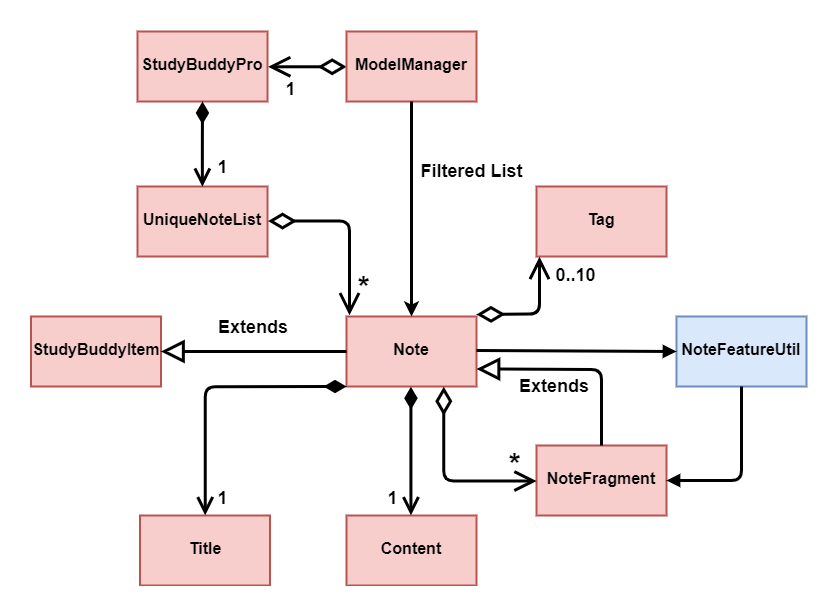

The diagram above was exported from draw.io. Its source (the exported page's mxGraphModel, read from the mxfile embedded in the PNG):
<mxGraphModel dx="1097" dy="-316" grid="1" gridSize="10" guides="1" tooltips="1" connect="1" arrows="1" fold="1" page="1" pageScale="1" pageWidth="1100" pageHeight="850" background="#ffffff" math="0" shadow="0">
  <root>
    <mxCell id="0" />
    <mxCell id="1" parent="0" />
    <mxCell id="Ri2IDMe3ZtE3y6U7t4wV-39" value="&lt;p style=&quot;margin: 4px 0px 0px; text-align: center; font-size: 16px;&quot;&gt;&lt;br style=&quot;font-size: 16px;&quot;&gt;&lt;span style=&quot;font-size: 16px;&quot;&gt;Title&lt;/span&gt;&lt;/p&gt;" style="verticalAlign=middle;align=center;overflow=fill;fontSize=16;fontFamily=Helvetica;html=1;strokeColor=#b85450;fillColor=#f8cecc;fontStyle=1;strokeWidth=2;labelPosition=center;verticalLabelPosition=middle;spacing=2;" parent="1" vertex="1">
      <mxGeometry x="273.5" y="1389" width="130" height="70" as="geometry" />
    </mxCell>
    <mxCell id="Ri2IDMe3ZtE3y6U7t4wV-40" value="&lt;p style=&quot;margin: 4px 0px 0px; text-align: center; font-size: 16px;&quot;&gt;&lt;br style=&quot;font-size: 16px;&quot;&gt;&lt;span style=&quot;font-size: 16px;&quot;&gt;Content&lt;/span&gt;&lt;/p&gt;" style="verticalAlign=middle;align=center;overflow=fill;fontSize=16;fontFamily=Helvetica;html=1;strokeColor=#b85450;fillColor=#f8cecc;fontStyle=1;strokeWidth=2;labelPosition=center;verticalLabelPosition=middle;spacing=2;" parent="1" vertex="1">
      <mxGeometry x="480" y="1389" width="130" height="70" as="geometry" />
    </mxCell>
    <mxCell id="Ri2IDMe3ZtE3y6U7t4wV-42" value="&lt;p style=&quot;margin: 4px 0px 0px; text-align: center; font-size: 16px;&quot;&gt;&lt;br style=&quot;font-size: 16px;&quot;&gt;&lt;span style=&quot;font-size: 16px;&quot;&gt;Note&lt;/span&gt;&lt;/p&gt;" style="verticalAlign=middle;align=center;overflow=fill;fontSize=16;fontFamily=Helvetica;html=1;strokeColor=#b85450;fillColor=#f8cecc;fontStyle=1;strokeWidth=2;labelPosition=center;verticalLabelPosition=middle;spacing=2;" parent="1" vertex="1">
      <mxGeometry x="480" y="1190" width="130" height="70" as="geometry" />
    </mxCell>
    <mxCell id="Ri2IDMe3ZtE3y6U7t4wV-43" value="&lt;p style=&quot;margin: 4px 0px 0px; text-align: center; font-size: 16px;&quot;&gt;&lt;br style=&quot;font-size: 16px;&quot;&gt;&lt;span style=&quot;font-size: 16px;&quot;&gt;NoteFragment&lt;/span&gt;&lt;/p&gt;" style="verticalAlign=middle;align=center;overflow=fill;fontSize=16;fontFamily=Helvetica;html=1;strokeColor=#b85450;fillColor=#f8cecc;fontStyle=1;strokeWidth=2;labelPosition=center;verticalLabelPosition=middle;spacing=2;" parent="1" vertex="1">
      <mxGeometry x="670" y="1319" width="130" height="70" as="geometry" />
    </mxCell>
    <mxCell id="Ri2IDMe3ZtE3y6U7t4wV-46" value="&lt;p style=&quot;margin: 4px 0px 0px; text-align: center; font-size: 16px;&quot;&gt;&lt;br style=&quot;font-size: 16px;&quot;&gt;&lt;span style=&quot;font-size: 16px;&quot;&gt;StudyBuddyItem&lt;/span&gt;&lt;/p&gt;" style="verticalAlign=middle;align=center;overflow=fill;fontSize=16;fontFamily=Helvetica;html=1;strokeColor=#b85450;fillColor=#f8cecc;fontStyle=1;strokeWidth=2;labelPosition=center;verticalLabelPosition=middle;spacing=2;" parent="1" vertex="1">
      <mxGeometry x="164.5" y="1190" width="130" height="70" as="geometry" />
    </mxCell>
    <mxCell id="Ri2IDMe3ZtE3y6U7t4wV-47" value="&lt;p style=&quot;margin: 4px 0px 0px; text-align: center; font-size: 16px;&quot;&gt;&lt;br style=&quot;font-size: 16px;&quot;&gt;&lt;span style=&quot;font-size: 16px;&quot;&gt;UniqueNoteList&lt;/span&gt;&lt;/p&gt;" style="verticalAlign=middle;align=center;overflow=fill;fontSize=16;fontFamily=Helvetica;html=1;strokeColor=#b85450;fillColor=#f8cecc;fontStyle=1;strokeWidth=2;labelPosition=center;verticalLabelPosition=middle;spacing=2;" parent="1" vertex="1">
      <mxGeometry x="271" y="1060" width="130" height="70" as="geometry" />
    </mxCell>
    <mxCell id="Ri2IDMe3ZtE3y6U7t4wV-48" value="&lt;p style=&quot;margin: 4px 0px 0px; text-align: center; font-size: 16px;&quot;&gt;&lt;br style=&quot;font-size: 16px;&quot;&gt;&lt;b style=&quot;font-size: 16px;&quot;&gt;Tag&lt;/b&gt;&lt;/p&gt;" style="verticalAlign=middle;align=center;overflow=fill;fontSize=16;fontFamily=Helvetica;html=1;strokeColor=#b85450;fillColor=#f8cecc;strokeWidth=2;labelPosition=center;verticalLabelPosition=middle;spacing=2;" parent="1" vertex="1">
      <mxGeometry x="670" y="1060" width="130" height="70" as="geometry" />
    </mxCell>
    <mxCell id="Ri2IDMe3ZtE3y6U7t4wV-49" value="&lt;p style=&quot;margin: 4px 0px 0px; text-align: center; font-size: 16px;&quot;&gt;&lt;br style=&quot;font-size: 16px;&quot;&gt;&lt;span style=&quot;font-size: 16px;&quot;&gt;StudyBuddyPro&lt;/span&gt;&lt;/p&gt;" style="verticalAlign=middle;align=center;overflow=fill;fontSize=16;fontFamily=Helvetica;html=1;strokeColor=#b85450;fillColor=#f8cecc;fontStyle=1;strokeWidth=2;labelPosition=center;verticalLabelPosition=middle;spacing=2;" parent="1" vertex="1">
      <mxGeometry x="271" y="905" width="130" height="70" as="geometry" />
    </mxCell>
    <mxCell id="Ri2IDMe3ZtE3y6U7t4wV-71" style="edgeStyle=orthogonalEdgeStyle;orthogonalLoop=1;jettySize=auto;html=1;exitX=0;exitY=0.5;exitDx=0;exitDy=0;entryX=1;entryY=0.5;entryDx=0;entryDy=0;startArrow=diamondThin;startFill=0;startSize=20;endArrow=open;endSize=16;strokeWidth=3;fontSize=16;fontColor=none;align=left;" parent="1" source="Ri2IDMe3ZtE3y6U7t4wV-50" target="Ri2IDMe3ZtE3y6U7t4wV-49" edge="1">
      <mxGeometry relative="1" as="geometry" />
    </mxCell>
    <mxCell id="Ri2IDMe3ZtE3y6U7t4wV-50" value="&lt;p style=&quot;margin: 4px 0px 0px; text-align: center; font-size: 16px;&quot;&gt;&lt;br style=&quot;font-size: 16px;&quot;&gt;&lt;span style=&quot;font-size: 16px;&quot;&gt;ModelManager&lt;/span&gt;&lt;/p&gt;" style="verticalAlign=middle;align=center;overflow=fill;fontSize=16;fontFamily=Helvetica;html=1;strokeColor=#b85450;fillColor=#f8cecc;fontStyle=1;strokeWidth=2;labelPosition=center;verticalLabelPosition=middle;spacing=2;" parent="1" vertex="1">
      <mxGeometry x="480" y="905" width="130" height="70" as="geometry" />
    </mxCell>
    <mxCell id="Ri2IDMe3ZtE3y6U7t4wV-51" value="&lt;p style=&quot;margin: 4px 0px 0px; text-align: center; font-size: 16px;&quot;&gt;&lt;br style=&quot;font-size: 16px;&quot;&gt;&lt;span style=&quot;font-size: 16px;&quot;&gt;NoteFeatureUtil&lt;/span&gt;&lt;/p&gt;" style="verticalAlign=middle;align=center;overflow=fill;fontSize=16;fontFamily=Helvetica;html=1;strokeColor=#6c8ebf;fillColor=#dae8fc;fontStyle=1;strokeWidth=2;labelPosition=center;verticalLabelPosition=middle;spacing=2;" parent="1" vertex="1">
      <mxGeometry x="810" y="1190" width="130" height="70" as="geometry" />
    </mxCell>
    <object label="1" id="Ri2IDMe3ZtE3y6U7t4wV-52">
      <mxCell style="endArrow=open;html=1;endSize=16;startArrow=diamondThin;startSize=20;startFill=0;edgeStyle=orthogonalEdgeStyle;align=left;verticalAlign=bottom;strokeWidth=3;horizontal=1;fontSize=18;fontStyle=1;noLabel=1;fontColor=none;entryX=0.027;entryY=1.003;entryDx=0;entryDy=0;entryPerimeter=0;" parent="1" target="Ri2IDMe3ZtE3y6U7t4wV-48" edge="1">
        <mxGeometry x="0.8779" y="30" relative="1" as="geometry">
          <mxPoint x="610" y="1188" as="sourcePoint" />
          <mxPoint x="668" y="1150" as="targetPoint" />
          <mxPoint as="offset" />
        </mxGeometry>
      </mxCell>
    </object>
    <mxCell id="Ri2IDMe3ZtE3y6U7t4wV-53" value="1" style="endArrow=open;html=1;endSize=16;startArrow=diamondThin;startSize=20;startFill=0;edgeStyle=orthogonalEdgeStyle;align=left;verticalAlign=bottom;fontSize=18;fontStyle=1;strokeWidth=3;fontColor=none;noLabel=1;exitX=0.75;exitY=1;exitDx=0;exitDy=0;entryX=0;entryY=0.5;entryDx=0;entryDy=0;" parent="1" source="Ri2IDMe3ZtE3y6U7t4wV-42" target="Ri2IDMe3ZtE3y6U7t4wV-43" edge="1">
      <mxGeometry x="0.7616" y="25" relative="1" as="geometry">
        <mxPoint x="586" y="1261" as="sourcePoint" />
        <mxPoint x="645.5" y="1350.5" as="targetPoint" />
        <mxPoint as="offset" />
      </mxGeometry>
    </mxCell>
    <mxCell id="Ri2IDMe3ZtE3y6U7t4wV-54" value="" style="endArrow=open;html=1;endSize=16;startArrow=diamondThin;startSize=20;startFill=0;edgeStyle=orthogonalEdgeStyle;align=left;verticalAlign=bottom;entryX=0.02;entryY=-0.007;entryDx=0;entryDy=0;exitX=1;exitY=0.5;exitDx=0;exitDy=0;entryPerimeter=0;fontSize=18;fontStyle=1;strokeWidth=3;fontColor=none;" parent="1" source="Ri2IDMe3ZtE3y6U7t4wV-47" target="Ri2IDMe3ZtE3y6U7t4wV-42" edge="1">
      <mxGeometry x="-0.8171" y="5" relative="1" as="geometry">
        <mxPoint x="321" y="1110" as="sourcePoint" />
        <mxPoint x="481" y="1110" as="targetPoint" />
        <mxPoint as="offset" />
      </mxGeometry>
    </mxCell>
    <mxCell id="Ri2IDMe3ZtE3y6U7t4wV-59" value="&lt;font style=&quot;font-size: 18px&quot;&gt;&lt;b&gt;0..10&lt;/b&gt;&lt;/font&gt;" style="text;html=1;strokeColor=none;fillColor=none;align=center;verticalAlign=middle;whiteSpace=wrap;rounded=0;" parent="1" vertex="1">
      <mxGeometry x="689" y="1138" width="40" height="20" as="geometry" />
    </mxCell>
    <mxCell id="Ri2IDMe3ZtE3y6U7t4wV-60" value="&lt;span style=&quot;font-size: 30px;&quot;&gt;&lt;b style=&quot;font-size: 30px;&quot;&gt;*&lt;/b&gt;&lt;/span&gt;" style="text;html=1;strokeColor=none;fillColor=none;align=center;verticalAlign=middle;whiteSpace=wrap;rounded=0;fontSize=30;" parent="1" vertex="1">
      <mxGeometry x="477" y="1151" width="40" height="20" as="geometry" />
    </mxCell>
    <mxCell id="Ri2IDMe3ZtE3y6U7t4wV-63" value="&lt;span style=&quot;font-size: 30px;&quot;&gt;&lt;b style=&quot;font-size: 30px;&quot;&gt;*&lt;/b&gt;&lt;/span&gt;" style="text;html=1;strokeColor=none;fillColor=none;align=center;verticalAlign=middle;whiteSpace=wrap;rounded=0;fontSize=30;" parent="1" vertex="1">
      <mxGeometry x="628" y="1328" width="40" height="20" as="geometry" />
    </mxCell>
    <mxCell id="Ri2IDMe3ZtE3y6U7t4wV-64" value="" style="endArrow=classic;html=1;strokeWidth=3;fontSize=30;fontColor=none;align=left;entryX=0.5;entryY=0;entryDx=0;entryDy=0;exitX=0.5;exitY=1;exitDx=0;exitDy=0;" parent="1" source="Ri2IDMe3ZtE3y6U7t4wV-50" target="Ri2IDMe3ZtE3y6U7t4wV-42" edge="1">
      <mxGeometry width="50" height="50" relative="1" as="geometry">
        <mxPoint x="160" y="1480" as="sourcePoint" />
        <mxPoint x="130" y="1350" as="targetPoint" />
      </mxGeometry>
    </mxCell>
    <mxCell id="Ri2IDMe3ZtE3y6U7t4wV-65" value="&lt;font style=&quot;font-size: 18px&quot;&gt;&lt;b&gt;Filtered List&lt;/b&gt;&lt;/font&gt;" style="text;html=1;strokeColor=none;fillColor=none;align=center;verticalAlign=bottom;whiteSpace=wrap;rounded=0;fontSize=30;fontColor=none;" parent="1" vertex="1">
      <mxGeometry x="545" y="1030" width="120" height="30" as="geometry" />
    </mxCell>
    <mxCell id="Ri2IDMe3ZtE3y6U7t4wV-72" value="&lt;font style=&quot;font-size: 18px&quot;&gt;&lt;b&gt;1&lt;/b&gt;&lt;/font&gt;" style="text;html=1;strokeColor=none;fillColor=none;align=center;verticalAlign=middle;whiteSpace=wrap;rounded=0;" parent="1" vertex="1">
      <mxGeometry x="403.5" y="952" width="40" height="20" as="geometry" />
    </mxCell>
    <mxCell id="Ri2IDMe3ZtE3y6U7t4wV-73" value="" style="endArrow=open;html=1;endSize=12;startArrow=diamondThin;startSize=14;startFill=1;edgeStyle=orthogonalEdgeStyle;align=left;verticalAlign=bottom;strokeWidth=3;fontSize=16;fontColor=none;entryX=0.5;entryY=0;entryDx=0;entryDy=0;" parent="1" target="Ri2IDMe3ZtE3y6U7t4wV-47" edge="1">
      <mxGeometry x="1" y="14" relative="1" as="geometry">
        <mxPoint x="336" y="975" as="sourcePoint" />
        <mxPoint x="496" y="975" as="targetPoint" />
        <mxPoint as="offset" />
      </mxGeometry>
    </mxCell>
    <mxCell id="Ri2IDMe3ZtE3y6U7t4wV-75" value="1" style="endArrow=open;html=1;endSize=12;startArrow=diamondThin;startSize=14;startFill=1;edgeStyle=orthogonalEdgeStyle;align=left;verticalAlign=bottom;strokeWidth=3;fontSize=16;fontColor=none;entryX=0.5;entryY=0;entryDx=0;entryDy=0;noLabel=1;" parent="1" target="Ri2IDMe3ZtE3y6U7t4wV-39" edge="1">
      <mxGeometry x="0.8156" y="40" relative="1" as="geometry">
        <mxPoint x="480" y="1260" as="sourcePoint" />
        <mxPoint x="610" y="1309" as="targetPoint" />
        <mxPoint as="offset" />
      </mxGeometry>
    </mxCell>
    <mxCell id="Ri2IDMe3ZtE3y6U7t4wV-79" value="&lt;font style=&quot;font-size: 18px&quot;&gt;&lt;b&gt;1&lt;/b&gt;&lt;/font&gt;" style="text;html=1;strokeColor=none;fillColor=none;align=center;verticalAlign=middle;whiteSpace=wrap;rounded=0;" parent="1" vertex="1">
      <mxGeometry x="336" y="1030" width="40" height="20" as="geometry" />
    </mxCell>
    <mxCell id="Ri2IDMe3ZtE3y6U7t4wV-80" value="1" style="endArrow=open;html=1;endSize=12;startArrow=diamondThin;startSize=14;startFill=1;edgeStyle=orthogonalEdgeStyle;align=left;verticalAlign=bottom;strokeWidth=3;fontSize=16;fontColor=none;exitX=0.5;exitY=1;exitDx=0;exitDy=0;noLabel=1;entryX=0.5;entryY=0;entryDx=0;entryDy=0;" parent="1" source="Ri2IDMe3ZtE3y6U7t4wV-42" target="Ri2IDMe3ZtE3y6U7t4wV-40" edge="1">
      <mxGeometry x="0.2777" y="25" relative="1" as="geometry">
        <mxPoint x="120" y="1530" as="sourcePoint" />
        <mxPoint x="545" y="1360" as="targetPoint" />
        <mxPoint as="offset" />
      </mxGeometry>
    </mxCell>
    <mxCell id="Ri2IDMe3ZtE3y6U7t4wV-81" value="&lt;font style=&quot;font-size: 18px&quot;&gt;&lt;b&gt;1&lt;/b&gt;&lt;/font&gt;" style="text;html=1;strokeColor=none;fillColor=none;align=center;verticalAlign=middle;whiteSpace=wrap;rounded=0;" parent="1" vertex="1">
      <mxGeometry x="336" y="1361" width="40" height="20" as="geometry" />
    </mxCell>
    <mxCell id="Ri2IDMe3ZtE3y6U7t4wV-82" value="&lt;font style=&quot;font-size: 18px&quot;&gt;&lt;b&gt;1&lt;/b&gt;&lt;/font&gt;" style="text;html=1;strokeColor=none;fillColor=none;align=center;verticalAlign=middle;whiteSpace=wrap;rounded=0;" parent="1" vertex="1">
      <mxGeometry x="506" y="1361" width="40" height="20" as="geometry" />
    </mxCell>
    <mxCell id="Ri2IDMe3ZtE3y6U7t4wV-83" value="&lt;b&gt;&lt;font style=&quot;font-size: 18px&quot;&gt;Extends&lt;/font&gt;&lt;/b&gt;" style="endArrow=block;endSize=16;endFill=0;html=1;strokeWidth=3;fontSize=16;fontColor=none;align=left;exitX=0.5;exitY=0;exitDx=0;exitDy=0;entryX=1;entryY=0.75;entryDx=0;entryDy=0;" parent="1" source="Ri2IDMe3ZtE3y6U7t4wV-43" target="Ri2IDMe3ZtE3y6U7t4wV-42" edge="1">
      <mxGeometry x="0.6013" y="17" width="160" relative="1" as="geometry">
        <mxPoint x="160" y="1450" as="sourcePoint" />
        <mxPoint x="320" y="1450" as="targetPoint" />
        <Array as="points">
          <mxPoint x="735" y="1243" />
        </Array>
        <mxPoint x="1" as="offset" />
      </mxGeometry>
    </mxCell>
    <mxCell id="Ri2IDMe3ZtE3y6U7t4wV-84" value="&lt;b&gt;&lt;font style=&quot;font-size: 18px&quot;&gt;Extends&lt;/font&gt;&lt;/b&gt;" style="endArrow=block;endSize=16;endFill=0;html=1;strokeWidth=3;fontSize=16;fontColor=none;align=left;exitX=0;exitY=0.5;exitDx=0;exitDy=0;entryX=1;entryY=0.5;entryDx=0;entryDy=0;" parent="1" source="Ri2IDMe3ZtE3y6U7t4wV-42" target="Ri2IDMe3ZtE3y6U7t4wV-46" edge="1">
      <mxGeometry x="0.4016" y="-25" width="160" relative="1" as="geometry">
        <mxPoint x="140" y="1490" as="sourcePoint" />
        <mxPoint x="300" y="1490" as="targetPoint" />
        <mxPoint as="offset" />
      </mxGeometry>
    </mxCell>
    <mxCell id="Ri2IDMe3ZtE3y6U7t4wV-88" value="" style="endArrow=block;startArrow=none;endFill=1;startFill=0;html=1;strokeWidth=3;fontSize=16;fontColor=none;align=left;entryX=0;entryY=0.5;entryDx=0;entryDy=0;" parent="1" target="Ri2IDMe3ZtE3y6U7t4wV-51" edge="1">
      <mxGeometry width="160" relative="1" as="geometry">
        <mxPoint x="610" y="1224" as="sourcePoint" />
        <mxPoint x="780" y="1224" as="targetPoint" />
      </mxGeometry>
    </mxCell>
    <mxCell id="Ri2IDMe3ZtE3y6U7t4wV-89" value="" style="endArrow=block;startArrow=none;endFill=1;startFill=0;html=1;strokeWidth=3;fontSize=16;fontColor=none;align=left;entryX=1;entryY=0.5;entryDx=0;entryDy=0;exitX=0.5;exitY=1;exitDx=0;exitDy=0;" parent="1" source="Ri2IDMe3ZtE3y6U7t4wV-51" target="Ri2IDMe3ZtE3y6U7t4wV-43" edge="1">
      <mxGeometry width="160" relative="1" as="geometry">
        <mxPoint x="620.0000000000002" y="1234" as="sourcePoint" />
        <mxPoint x="820" y="1235" as="targetPoint" />
        <Array as="points">
          <mxPoint x="875" y="1354" />
        </Array>
      </mxGeometry>
    </mxCell>
  </root>
</mxGraphModel>